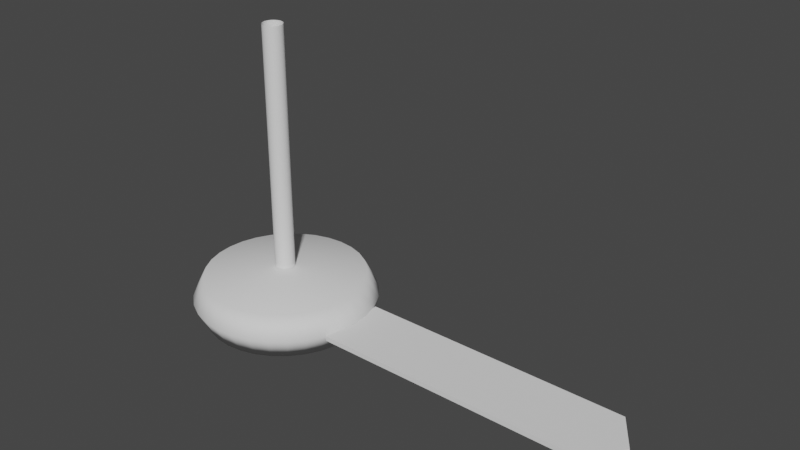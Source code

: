 # Source: fan005.blend  (saved by Blender 2.82.7; exported with 4.5.12 LTS)
import bpy
from mathutils import Matrix  # noqa: F401  (used for matrix-valued properties, if any)

bpy.ops.wm.read_factory_settings(use_empty=True)
scene = bpy.context.scene
scene.name = 'Scene'

# ---- collections
col_collection = bpy.data.collections.new('Collection'); scene.collection.children.link(col_collection)

# ---- world
world_world = bpy.data.worlds.new('World'); scene.world = world_world
world_world.use_nodes = True; world_world.node_tree.nodes.clear()
_N = world_world.node_tree.nodes; _L = world_world.node_tree.links
n0 = _N.new('ShaderNodeOutputWorld'); n0.name = 'World Output'; n0.location = (300, 300)
n1 = _N.new('ShaderNodeBackground'); n1.name = 'Background'; n1.location = (10, 300)
n1.inputs[0].default_value = (0.05088, 0.05088, 0.05088, 1.0)
_L.new(n1.outputs[0], n0.inputs[0])
n0.is_active_output = True
world_world.color = (0.05088, 0.05088, 0.05088)
world_world.use_sun_shadow = False
world_world.sun_shadow_jitter_overblur = 0.0

# ---- meshes
me_cylinder = bpy.data.meshes.new('Cylinder')
me_cylinder.from_pydata([(-6.494e-07, 0.1471, -1.286), (-8.794e-08, 0.1229, 1.29), (0.02871, 0.1443, -1.286), (0.02398, 0.1206, 1.29), (0.05631, 0.1359, -1.286), (0.04704, 0.1136, 1.29), (0.08175, 0.1223, -1.286), (0.06829, 0.1022, 1.29), (0.104, 0.104, -1.286), (0.08692, 0.08692, 1.29), (0.1223, 0.08175, -1.286), (0.1022, 0.06829, 1.29), (0.1359, 0.05631, -1.286), (0.1136, 0.04704, 1.29), (0.1443, 0.02871, -1.286), (0.1206, 0.02398, 1.29), (0.1471, -2.391e-07, -1.286), (0.1229, 5.56e-08, 1.29), (0.1443, -0.02871, -1.286), (0.1206, -0.02398, 1.29), (0.1359, -0.05631, -1.286), (0.1136, -0.04704, 1.29), (0.1223, -0.08175, -1.286), (0.1022, -0.06829, 1.29), (0.104, -0.104, -1.286), (0.08692, -0.08692, 1.29), (0.08175, -0.1223, -1.286), (0.06829, -0.1022, 1.29), (0.05631, -0.1359, -1.286), (0.04704, -0.1136, 1.29), (0.02871, -0.1443, -1.286), (0.02398, -0.1206, 1.29), (1.836e-08, -0.1471, -1.286), (-3.349e-08, -0.1229, 1.29), (-0.02871, -0.1443, -1.286), (-0.02398, -0.1206, 1.29), (-0.05631, -0.1359, -1.286), (-0.04704, -0.1136, 1.29), (-0.08175, -0.1223, -1.286), (-0.06829, -0.1022, 1.29), (-0.104, -0.104, -1.286), (-0.08692, -0.08692, 1.29), (-0.1223, -0.08175, -1.286), (-0.1022, -0.06829, 1.29), (-0.1359, -0.05631, -1.286), (-0.1136, -0.04704, 1.29), (-0.1443, -0.02871, -1.286), (-0.1206, -0.02398, 1.29), (-0.1471, 2.161e-08, -1.286), (-0.1229, 1.989e-07, 1.29), (-0.1443, 0.02871, -1.286), (-0.1206, 0.02398, 1.29), (-0.1359, 0.05631, -1.286), (-0.1136, 0.04704, 1.29), (-0.1223, 0.08175, -1.286), (-0.1022, 0.06829, 1.29), (-0.104, 0.104, -1.286), (-0.08692, 0.08692, 1.29), (-0.08175, 0.1223, -1.286), (-0.06829, 0.1022, 1.29), (-0.05631, 0.1359, -1.286), (-0.04704, 0.1136, 1.29), (-0.0287, 0.1443, -1.286), (-0.02398, 0.1206, 1.29), (-1.801e-08, 1.142, 0.0), (0.2228, 1.12, 0.0), (0.437, 1.055, 0.0), (0.6344, 0.9494, 0.0), (0.8074, 0.8074, 0.0), (0.9494, 0.6344, 0.0), (1.055, 0.437, 0.0), (1.12, 0.2228, 0.0), (1.142, 4.586e-08, 0.0), (1.12, -0.2228, 0.0), (1.055, -0.437, 0.0), (0.9494, -0.6344, 0.0), (0.8074, -0.8074, 0.0), (0.6344, -0.9494, 0.0), (0.437, -1.055, 0.0), (0.2228, -1.12, 0.0), (-3.901e-07, -1.142, 0.0), (-0.2228, -1.12, 0.0), (-0.437, -1.055, 0.0), (-0.6344, -0.9494, 0.0), (-0.8074, -0.8074, 0.0), (-0.9494, -0.6344, 0.0), (-1.055, -0.437, 0.0), (-1.12, -0.2228, 0.0), (-1.142, 1.062e-06, 0.0), (-1.12, 0.2228, 0.0), (-1.055, 0.437, 0.0), (-0.9494, 0.6344, 0.0), (-0.8074, 0.8074, 0.0), (-0.6344, 0.9494, 0.0), (-0.437, 1.055, 0.0), (-0.2228, 1.12, 0.0), (0.1951, 0.9808, 1.0), (0.0, 1.0, 1.0), (0.3827, 0.9239, 1.0), (0.5556, 0.8315, 1.0), (0.7071, 0.7071, 1.0), (0.8315, 0.5556, 1.0), (0.9239, 0.3827, 1.0), (0.9808, 0.1951, 1.0), (1.0, 7.55e-08, 1.0), (0.9808, -0.1951, 1.0), (0.9239, -0.3827, 1.0), (0.8315, -0.5556, 1.0), (0.7071, -0.7071, 1.0), (0.5556, -0.8315, 1.0), (0.3827, -0.9239, 1.0), (0.1951, -0.9808, 1.0), (-3.258e-07, -1.0, 1.0), (-0.1951, -0.9808, 1.0), (-0.3827, -0.9239, 1.0), (-0.5556, -0.8315, 1.0), (-0.7071, -0.7071, 1.0), (-0.8315, -0.5556, 1.0), (-0.9239, -0.3827, 1.0), (-0.9808, -0.1951, 1.0), (-1.0, 9.656e-07, 1.0), (-0.9808, 0.1951, 1.0), (-0.9239, 0.3827, 1.0), (-0.8315, 0.5556, 1.0), (-0.7071, 0.7071, 1.0), (-0.5556, 0.8315, 1.0), (-0.3827, 0.9239, 1.0), (-0.1951, 0.9808, 1.0), (0.02398, 0.1206, 1.29), (-8.794e-08, 0.1229, 1.29), (0.04704, 0.1136, 1.29), (0.06829, 0.1022, 1.29), (0.08692, 0.08692, 1.29), (0.1022, 0.06829, 1.29), (0.1136, 0.04704, 1.29), (0.1206, 0.02398, 1.29), (0.1229, 5.56e-08, 1.29), (0.1206, -0.02398, 1.29), (0.1136, -0.04704, 1.29), (0.1022, -0.06829, 1.29), (0.08692, -0.08692, 1.29), (0.06829, -0.1022, 1.29), (0.04704, -0.1136, 1.29), (0.02398, -0.1206, 1.29), (-3.349e-08, -0.1229, 1.29), (-0.02398, -0.1206, 1.29), (-0.04704, -0.1136, 1.29), (-0.06829, -0.1022, 1.29), (-0.08692, -0.08692, 1.29), (-0.1022, -0.06829, 1.29), (-0.1136, -0.04704, 1.29), (-0.1206, -0.02398, 1.29), (-0.1229, 1.989e-07, 1.29), (-0.1206, 0.02398, 1.29), (-0.1136, 0.04704, 1.29), (-0.1022, 0.06829, 1.29), (-0.08692, 0.08692, 1.29), (-0.06829, 0.1022, 1.29), (-0.04704, 0.1136, 1.29), (-0.02398, 0.1206, 1.29), (0.02398, 0.1206, 11.89), (2.213e-07, 0.1229, 11.89), (0.04704, 0.1136, 11.89), (0.06829, 0.1022, 11.89), (0.08692, 0.08692, 11.89), (0.1022, 0.06829, 11.89), (0.1136, 0.04704, 11.89), (0.1206, 0.02398, 11.89), (0.1229, 5.56e-08, 11.89), (0.1206, -0.02398, 11.89), (0.1136, -0.04704, 11.89), (0.1022, -0.06829, 11.89), (0.08692, -0.08692, 11.89), (0.06829, -0.1022, 11.89), (0.04704, -0.1136, 11.89), (0.02398, -0.1206, 11.89), (2.757e-07, -0.1229, 11.89), (-0.02398, -0.1206, 11.89), (-0.04704, -0.1136, 11.89), (-0.06829, -0.1022, 11.89), (-0.08692, -0.08692, 11.89), (-0.1022, -0.06829, 11.89), (-0.1136, -0.04704, 11.89), (-0.1206, -0.02398, 11.89), (-0.1229, 1.989e-07, 11.89), (-0.1206, 0.02398, 11.89), (-0.1136, 0.04704, 11.89), (-0.1022, 0.06829, 11.89), (-0.08692, 0.08692, 11.89), (-0.06829, 0.1022, 11.89), (-0.04704, 0.1136, 11.89), (-0.02398, 0.1206, 11.89), (0.0, 1.0, -1.0), (0.1951, 0.9808, -1.0), (0.3827, 0.9239, -1.0), (0.5556, 0.8315, -1.0), (0.7071, 0.7071, -1.0), (0.8315, 0.5556, -1.0), (0.9239, 0.3827, -1.0), (0.9808, 0.1951, -1.0), (1.0, 7.55e-08, -1.0), (0.9808, -0.1951, -1.0), (0.9239, -0.3827, -1.0), (0.8315, -0.5556, -1.0), (0.7071, -0.7071, -1.0), (0.5556, -0.8315, -1.0), (0.3827, -0.9239, -1.0), (0.1951, -0.9808, -1.0), (-3.258e-07, -1.0, -1.0), (-0.1951, -0.9808, -1.0), (-0.3827, -0.9239, -1.0), (-0.5556, -0.8315, -1.0), (-0.7071, -0.7071, -1.0), (-0.8315, -0.5556, -1.0), (-0.9239, -0.3827, -1.0), (-0.9808, -0.1951, -1.0), (-1.0, 9.656e-07, -1.0), (-0.9808, 0.1951, -1.0), (-0.9239, 0.3827, -1.0), (-0.8315, 0.5556, -1.0), (-0.7071, 0.7071, -1.0), (-0.5556, 0.8315, -1.0), (-0.3827, 0.9239, -1.0), (-0.1951, 0.9808, -1.0), (0.0533, -0.268, -1.212), (0.06032, -0.3032, -1.207), (0.1046, -0.2524, -1.212), (0.1183, -0.2856, -1.207), (0.1518, -0.2272, -1.212), (0.1718, -0.2571, -1.207), (0.1932, -0.1932, -1.212), (0.2186, -0.2186, -1.207), (0.2272, -0.1518, -1.212), (0.2571, -0.1718, -1.207), (0.2524, -0.1046, -1.212), (0.2856, -0.1183, -1.207), (0.268, -0.0533, -1.212), (0.3032, -0.06032, -1.207), (0.2732, -1.332e-07, -1.212), (0.3092, -1.127e-07, -1.207), (0.268, 0.0533, -1.212), (0.3032, 0.06032, -1.207), (0.2524, 0.1046, -1.212), (0.2856, 0.1183, -1.207), (0.2272, 0.1518, -1.212), (0.2571, 0.1718, -1.207), (0.1932, 0.1932, -1.212), (0.2186, 0.2186, -1.207), (0.1518, 0.2272, -1.212), (0.1718, 0.2571, -1.207), (0.1046, 0.2524, -1.212), (0.1183, 0.2856, -1.207), (0.0533, 0.268, -1.212), (0.06032, 0.3032, -1.207), (-5.005e-07, 0.3092, -1.207), (-5.314e-07, 0.2732, -1.212), (-5.723e-07, 0.2319, -1.212), (0.04523, 0.2274, -1.212), (0.08873, 0.2142, -1.212), (0.1288, 0.1928, -1.212), (0.164, 0.164, -1.212), (0.1928, 0.1288, -1.212), (0.2142, 0.08873, -1.212), (0.2274, 0.04523, -1.212), (0.2319, -1.687e-07, -1.212), (0.2274, -0.04523, -1.212), (0.2142, -0.08873, -1.212), (0.1928, -0.1288, -1.212), (0.164, -0.164, -1.212), (0.1288, -0.1928, -1.212), (0.08873, -0.2142, -1.212), (0.04523, -0.2274, -1.212), (-6.823e-08, -0.2319, -1.212), (-0.04523, -0.2274, -1.212), (-0.08873, -0.2142, -1.212), (-0.1288, -0.1928, -1.212), (-0.164, -0.164, -1.212), (-0.1928, -0.1288, -1.212), (-0.2142, -0.08873, -1.212), (-0.2274, -0.04523, -1.212), (-0.2319, 1.913e-07, -1.212), (-0.2274, 0.04524, -1.212), (-0.2142, 0.08873, -1.212), (-0.1928, 0.1288, -1.212), (-0.164, 0.164, -1.212), (-0.1288, 0.1928, -1.212), (-0.08873, 0.2142, -1.212), (-0.04523, 0.2274, -1.212), (-5.314e-07, 0.2732, -1.212), (-5.005e-07, 0.3092, -1.207), (0.06032, 0.3032, -1.207), (0.0533, 0.268, -1.212), (0.1183, 0.2856, -1.207), (0.1046, 0.2524, -1.212), (0.1718, 0.2571, -1.207), (0.1518, 0.2272, -1.212), (0.2186, 0.2186, -1.207), (0.1932, 0.1932, -1.212), (0.2571, 0.1718, -1.207), (0.2272, 0.1518, -1.212), (0.2856, 0.1183, -1.207), (0.2524, 0.1046, -1.212), (0.3032, 0.06032, -1.207), (0.268, 0.0533, -1.212), (0.3092, -1.127e-07, -1.207), (0.2732, -1.332e-07, -1.212), (0.3032, -0.06032, -1.207), (0.268, -0.0533, -1.212), (0.2856, -0.1183, -1.207), (0.2524, -0.1046, -1.212), (0.2571, -0.1718, -1.207), (0.2272, -0.1518, -1.212), (0.2186, -0.2186, -1.207), (0.1932, -0.1932, -1.212), (0.1718, -0.2571, -1.207), (0.1518, -0.2272, -1.212), (0.1183, -0.2856, -1.207), (0.1046, -0.2524, -1.212), (0.06032, -0.3032, -1.207), (0.0533, -0.268, -1.212), (-1.309e-07, -0.3092, -1.207), (-1.082e-07, -0.2732, -1.212), (-0.06032, -0.3032, -1.207), (-0.0533, -0.268, -1.212), (-0.1183, -0.2856, -1.207), (-0.1046, -0.2524, -1.212), (-0.1718, -0.2571, -1.207), (-0.1518, -0.2272, -1.212), (-0.2186, -0.2186, -1.207), (-0.1932, -0.1932, -1.212), (-0.2571, -0.1718, -1.207), (-0.2272, -0.1518, -1.212), (-0.2856, -0.1183, -1.207), (-0.2524, -0.1046, -1.212), (-0.3032, -0.06032, -1.207), (-0.268, -0.0533, -1.212), (-0.3092, 3.313e-07, -1.207), (-0.2732, 2.77e-07, -1.212), (-0.3032, 0.06032, -1.207), (-0.268, 0.0533, -1.212), (-0.2856, 0.1183, -1.207), (-0.2524, 0.1046, -1.212), (-0.2571, 0.1718, -1.207), (-0.2272, 0.1518, -1.212), (-0.2186, 0.2186, -1.207), (-0.1932, 0.1932, -1.212), (-0.1718, 0.2571, -1.207), (-0.1518, 0.2272, -1.212), (-0.1183, 0.2856, -1.207), (-0.1046, 0.2524, -1.212), (-0.06032, 0.3032, -1.207), (-0.0533, 0.268, -1.212), (-1.309e-07, -0.3092, -1.207), (-1.082e-07, -0.2732, -1.212), (-0.06032, -0.3032, -1.207), (-0.0533, -0.268, -1.212), (-0.1183, -0.2856, -1.207), (-0.1046, -0.2524, -1.212), (-0.1718, -0.2571, -1.207), (-0.1518, -0.2272, -1.212), (-0.2186, -0.2186, -1.207), (-0.1932, -0.1932, -1.212), (-0.2571, -0.1718, -1.207), (-0.2272, -0.1518, -1.212), (-0.2856, -0.1183, -1.207), (-0.2524, -0.1046, -1.212), (-0.3032, -0.06032, -1.207), (-0.268, -0.0533, -1.212), (-0.3092, 3.313e-07, -1.207), (-0.2732, 2.77e-07, -1.212), (-0.3032, 0.06032, -1.207), (-0.268, 0.0533, -1.212), (-0.2856, 0.1183, -1.207), (-0.2524, 0.1046, -1.212), (-0.2571, 0.1718, -1.207), (-0.2272, 0.1518, -1.212), (-0.2186, 0.2186, -1.207), (-0.1932, 0.1932, -1.212), (-0.1718, 0.2571, -1.207), (-0.1518, 0.2272, -1.212), (-0.1183, 0.2856, -1.207), (-0.1046, 0.2524, -1.212), (-0.06032, 0.3032, -1.207), (-0.0533, 0.268, -1.212), (-5.315e-07, 0.2732, -1.161), (-0.0533, 0.268, -1.161), (-0.1183, 0.2856, -1.156), (-0.06032, 0.3032, -1.156), (-0.1718, 0.2571, -1.156), (-0.2186, 0.2186, -1.156), (-0.2571, 0.1718, -1.156), (-0.2856, 0.1183, -1.156), (-0.3032, 0.06032, -1.156), (-0.3092, 3.311e-07, -1.156), (-0.3032, -0.06032, -1.156), (-0.2856, -0.1183, -1.156), (-0.2571, -0.1718, -1.156), (-0.2186, -0.2186, -1.156), (-0.1718, -0.2571, -1.156), (-0.1183, -0.2856, -1.156), (-0.06032, -0.3032, -1.156), (-1.31e-07, -0.3092, -1.156), (0.06032, -0.3032, -1.156), (0.1183, -0.2856, -1.156), (0.1718, -0.2571, -1.156), (0.2186, -0.2186, -1.156), (0.2571, -0.1718, -1.156), (0.2856, -0.1183, -1.156), (0.3032, -0.06032, -1.156), (0.3092, -1.129e-07, -1.156), (0.3032, 0.06032, -1.156), (0.2856, 0.1183, -1.156), (0.2571, 0.1718, -1.156), (0.2186, 0.2186, -1.156), (0.1718, 0.2571, -1.156), (0.1183, 0.2856, -1.156), (0.06032, 0.3032, -1.156), (-5.006e-07, 0.3092, -1.156), (-0.1046, 0.2524, -1.161), (-0.1518, 0.2272, -1.161), (-0.1932, 0.1932, -1.161), (-0.2272, 0.1518, -1.161), (-0.2524, 0.1046, -1.161), (-0.268, 0.0533, -1.161), (-0.2732, 2.768e-07, -1.161), (-0.268, -0.0533, -1.161), (-0.2524, -0.1046, -1.161), (-0.2272, -0.1518, -1.161), (-0.1932, -0.1932, -1.161), (-0.1518, -0.2272, -1.161), (-0.1046, -0.2524, -1.161), (-0.0533, -0.268, -1.161), (-1.082e-07, -0.2732, -1.161), (0.0533, -0.268, -1.161), (0.1046, -0.2524, -1.161), (0.1518, -0.2272, -1.161), (0.1932, -0.1932, -1.161), (0.2272, -0.1518, -1.161), (0.2524, -0.1046, -1.161), (0.268, -0.0533, -1.161), (0.2732, -1.334e-07, -1.161), (0.268, 0.0533, -1.161), (0.2524, 0.1046, -1.161), (0.2272, 0.1518, -1.161), (0.1932, 0.1932, -1.161), (0.1518, 0.2272, -1.161), (0.1046, 0.2524, -1.161), (0.0533, 0.268, -1.161), (-0.06829, -0.1022, 1.503), (-0.08692, -0.08692, 1.503), (0.1136, 0.04704, 1.503), (0.1206, 0.02398, 1.503), (-0.1022, -0.06829, 1.503), (0.1229, 5.56e-08, 1.503), (-0.1136, -0.04704, 1.503), (0.1206, -0.02398, 1.503), (-0.1206, -0.02398, 1.503), (0.1136, -0.04704, 1.503), (-0.1229, 1.989e-07, 1.503), (0.1022, -0.06829, 1.503), (-0.1206, 0.02398, 1.503), (0.08692, -0.08692, 1.503), (-0.1136, 0.04704, 1.503), (0.06829, -0.1022, 1.503), (-0.1022, 0.06829, 1.503), (0.04704, -0.1136, 1.503), (-8.176e-08, 0.1229, 1.503), (0.02398, 0.1206, 1.503), (-0.08692, 0.08692, 1.503), (0.02398, -0.1206, 1.503), (0.04704, 0.1136, 1.503), (-0.06829, 0.1022, 1.503), (-2.73e-08, -0.1229, 1.503), (0.06829, 0.1022, 1.503), (-0.04704, 0.1136, 1.503), (-0.02398, -0.1206, 1.503), (0.08692, 0.08692, 1.503), (-0.02398, 0.1206, 1.503), (-0.04704, -0.1136, 1.503), (0.1022, 0.06829, 1.503), (-0.06829, -0.1022, 11.52), (0.1136, 0.04704, 11.52), (2.104e-07, 0.1229, 11.52), (-0.08692, -0.08692, 11.52), (0.1206, 0.02398, 11.52), (-0.1022, -0.06829, 11.52), (0.1229, 5.56e-08, 11.52), (-0.1136, -0.04704, 11.52), (0.1206, -0.02398, 11.52), (-0.1206, -0.02398, 11.52), (0.1136, -0.04704, 11.52), (-0.1229, 1.989e-07, 11.52), (0.1022, -0.06829, 11.52), (-0.1206, 0.02398, 11.52), (0.08692, -0.08692, 11.52), (-0.1136, 0.04704, 11.52), (0.06829, -0.1022, 11.52), (-0.1022, 0.06829, 11.52), (0.04704, -0.1136, 11.52), (0.02398, 0.1206, 11.52), (-0.08692, 0.08692, 11.52), (0.02398, -0.1206, 11.52), (0.04704, 0.1136, 11.52), (-0.06829, 0.1022, 11.52), (2.649e-07, -0.1229, 11.52), (0.06829, 0.1022, 11.52), (-0.04704, 0.1136, 11.52), (-0.02398, -0.1206, 11.52), (0.08692, 0.08692, 11.52), (-0.02398, 0.1206, 11.52), (-0.04704, -0.1136, 11.52), (0.1022, 0.06829, 11.52)], [], [(64, 97, 96, 65), (65, 96, 98, 66), (66, 98, 99, 67), (67, 99, 100, 68), (68, 100, 101, 69), (69, 101, 102, 70), (70, 102, 103, 71), (71, 103, 104, 72), (72, 104, 105, 73), (73, 105, 106, 74), (74, 106, 107, 75), (75, 107, 108, 76), (76, 108, 109, 77), (77, 109, 110, 78), (78, 110, 111, 79), (79, 111, 112, 80), (80, 112, 113, 81), (81, 113, 114, 82), (82, 114, 115, 83), (83, 115, 116, 84), (84, 116, 117, 85), (85, 117, 118, 86), (86, 118, 119, 87), (87, 119, 120, 88), (88, 120, 121, 89), (89, 121, 122, 90), (90, 122, 123, 91), (91, 123, 124, 92), (92, 124, 125, 93), (93, 125, 126, 94), (35, 33, 144, 145), (94, 126, 127, 95), (95, 127, 97, 64), (0, 2, 4, 6, 8, 10, 12, 14, 16, 18, 20, 22, 24, 26, 28, 30, 32, 34, 36, 38, 40, 42, 44, 46, 48, 50, 52, 54, 56, 58, 60, 62), (223, 95, 64, 192), (222, 94, 95, 223), (221, 93, 94, 222), (220, 92, 93, 221), (219, 91, 92, 220), (218, 90, 91, 219), (217, 89, 90, 218), (216, 88, 89, 217), (215, 87, 88, 216), (214, 86, 87, 215), (213, 85, 86, 214), (212, 84, 85, 213), (211, 83, 84, 212), (210, 82, 83, 211), (209, 81, 82, 210), (208, 80, 81, 209), (207, 79, 80, 208), (206, 78, 79, 207), (205, 77, 78, 206), (204, 76, 77, 205), (203, 75, 76, 204), (202, 74, 75, 203), (201, 73, 74, 202), (200, 72, 73, 201), (199, 71, 72, 200), (198, 70, 71, 199), (197, 69, 70, 198), (196, 68, 69, 197), (195, 67, 68, 196), (194, 66, 67, 195), (193, 65, 66, 194), (192, 64, 65, 193), (1, 3, 96, 97), (3, 5, 98, 96), (5, 7, 99, 98), (7, 9, 100, 99), (9, 11, 101, 100), (11, 13, 102, 101), (13, 15, 103, 102), (15, 17, 104, 103), (17, 19, 105, 104), (19, 21, 106, 105), (21, 23, 107, 106), (23, 25, 108, 107), (25, 27, 109, 108), (27, 29, 110, 109), (29, 31, 111, 110), (31, 33, 112, 111), (33, 35, 113, 112), (35, 37, 114, 113), (37, 39, 115, 114), (39, 41, 116, 115), (41, 43, 117, 116), (43, 45, 118, 117), (45, 47, 119, 118), (47, 49, 120, 119), (49, 51, 121, 120), (51, 53, 122, 121), (53, 55, 123, 122), (55, 57, 124, 123), (57, 59, 125, 124), (59, 61, 126, 125), (61, 63, 127, 126), (63, 1, 97, 127), (483, 480, 179, 180), (9, 7, 131, 132), (63, 61, 158, 159), (37, 35, 145, 146), (11, 9, 132, 133), (1, 63, 159, 129), (39, 37, 146, 147), (13, 11, 133, 134), (41, 39, 147, 148), (15, 13, 134, 135), (43, 41, 148, 149), (17, 15, 135, 136), (45, 43, 149, 150), (19, 17, 136, 137), (47, 45, 150, 151), (21, 19, 137, 138), (49, 47, 151, 152), (23, 21, 138, 139), (51, 49, 152, 153), (25, 23, 139, 140), (53, 51, 153, 154), (27, 25, 140, 141), (55, 53, 154, 155), (29, 27, 141, 142), (3, 1, 129, 128), (57, 55, 155, 156), (31, 29, 142, 143), (5, 3, 128, 130), (59, 57, 156, 157), (33, 31, 143, 144), (7, 5, 130, 131), (61, 59, 157, 158), (484, 481, 166, 167), (485, 483, 180, 181), (486, 484, 167, 168), (487, 485, 181, 182), (488, 486, 168, 169), (489, 487, 182, 183), (490, 488, 169, 170), (491, 489, 183, 184), (492, 490, 170, 171), (493, 491, 184, 185), (494, 492, 171, 172), (495, 493, 185, 186), (496, 494, 172, 173), (497, 495, 186, 187), (498, 496, 173, 174), (499, 482, 161, 160), (500, 497, 187, 188), (501, 498, 174, 175), (502, 499, 160, 162), (503, 500, 188, 189), (504, 501, 175, 176), (505, 502, 162, 163), (506, 503, 189, 190), (507, 504, 176, 177), (508, 505, 163, 164), (509, 506, 190, 191), (510, 507, 177, 178), (511, 508, 164, 165), (482, 509, 191, 161), (480, 510, 178, 179), (481, 511, 165, 166), (256, 287, 351, 288), (259, 258, 293, 295), (260, 259, 295, 297), (261, 260, 297, 299), (262, 261, 299, 301), (263, 262, 301, 303), (264, 263, 303, 305), (265, 264, 305, 307), (266, 265, 307, 309), (267, 266, 309, 311), (268, 267, 311, 313), (269, 268, 313, 315), (270, 269, 315, 317), (271, 270, 317, 319), (272, 271, 319, 321), (273, 272, 321, 323), (274, 273, 323, 325), (275, 274, 325, 327), (276, 275, 327, 329), (277, 276, 329, 331), (278, 277, 331, 333), (279, 278, 333, 335), (280, 279, 335, 337), (281, 280, 337, 339), (282, 281, 339, 341), (283, 282, 341, 343), (284, 283, 343, 345), (285, 284, 345, 347), (286, 285, 347, 349), (287, 286, 349, 351), (232, 234, 438, 437), (290, 289, 192, 193), (289, 350, 223, 192), (292, 290, 193, 194), (294, 292, 194, 195), (296, 294, 195, 196), (298, 296, 196, 197), (300, 298, 197, 198), (302, 300, 198, 199), (304, 302, 199, 200), (306, 304, 200, 201), (308, 306, 201, 202), (310, 308, 202, 203), (312, 310, 203, 204), (314, 312, 204, 205), (316, 314, 205, 206), (318, 316, 206, 207), (320, 318, 207, 208), (322, 320, 208, 209), (324, 322, 209, 210), (326, 324, 210, 211), (328, 326, 211, 212), (330, 328, 212, 213), (332, 330, 213, 214), (334, 332, 214, 215), (336, 334, 215, 216), (338, 336, 216, 217), (340, 338, 217, 218), (342, 340, 218, 219), (344, 342, 219, 220), (346, 344, 220, 221), (348, 346, 221, 222), (350, 348, 222, 223), (258, 257, 291, 293), (2, 0, 256, 257), (4, 2, 257, 258), (6, 4, 258, 259), (8, 6, 259, 260), (10, 8, 260, 261), (12, 10, 261, 262), (14, 12, 262, 263), (16, 14, 263, 264), (18, 16, 264, 265), (20, 18, 265, 266), (22, 20, 266, 267), (24, 22, 267, 268), (26, 24, 268, 269), (28, 26, 269, 270), (30, 28, 270, 271), (32, 30, 271, 272), (34, 32, 272, 273), (36, 34, 273, 274), (38, 36, 274, 275), (40, 38, 275, 276), (42, 40, 276, 277), (44, 42, 277, 278), (46, 44, 278, 279), (48, 46, 279, 280), (50, 48, 280, 281), (52, 50, 281, 282), (54, 52, 282, 283), (56, 54, 283, 284), (58, 56, 284, 285), (60, 58, 285, 286), (62, 60, 286, 287), (0, 62, 287, 256), (314, 316, 227, 229), (333, 331, 363, 365), (296, 298, 245, 247), (315, 313, 230, 228), (348, 350, 382, 380), (297, 295, 248, 246), (330, 332, 364, 362), (349, 347, 379, 381), (312, 314, 229, 231), (331, 329, 361, 363), (294, 296, 247, 249), (313, 311, 232, 230), (346, 348, 380, 378), (295, 293, 250, 248), (328, 330, 362, 360), (347, 345, 377, 379), (310, 312, 231, 233), (329, 327, 359, 361), (292, 294, 249, 251), (311, 309, 234, 232), (344, 346, 378, 376), (293, 291, 252, 250), (326, 328, 360, 358), (345, 343, 375, 377), (308, 310, 233, 235), (327, 325, 357, 359), (290, 292, 251, 253), (309, 307, 236, 234), (342, 344, 376, 374), (291, 288, 255, 252), (324, 326, 358, 356), (343, 341, 373, 375), (257, 256, 288, 291), (243, 241, 410, 411), (230, 232, 437, 436), (241, 239, 409, 410), (228, 230, 436, 435), (239, 237, 408, 409), (226, 228, 435, 434), (237, 235, 407, 408), (224, 226, 434, 433), (235, 233, 406, 407), (353, 224, 433, 432), (233, 231, 405, 406), (355, 353, 432, 431), (231, 229, 404, 405), (357, 355, 431, 430), (229, 227, 403, 404), (359, 357, 430, 429), (227, 225, 402, 403), (361, 359, 429, 428), (225, 352, 401, 402), (363, 361, 428, 427), (352, 354, 400, 401), (365, 363, 427, 426), (354, 356, 399, 400), (367, 365, 426, 425), (356, 358, 398, 399), (369, 367, 425, 424), (358, 360, 397, 398), (371, 369, 424, 423), (360, 362, 396, 397), (373, 371, 423, 422), (254, 253, 416, 417), (351, 349, 381, 383), (332, 334, 366, 364), (299, 297, 246, 244), (350, 289, 254, 382), (317, 315, 228, 226), (298, 300, 243, 245), (288, 351, 383, 255), (335, 333, 365, 367), (316, 318, 225, 227), (334, 336, 368, 366), (301, 299, 244, 242), (319, 317, 226, 224), (300, 302, 241, 243), (337, 335, 367, 369), (318, 320, 352, 225), (336, 338, 370, 368), (303, 301, 242, 240), (321, 319, 224, 353), (302, 304, 239, 241), (339, 337, 369, 371), (320, 322, 354, 352), (338, 340, 372, 370), (305, 303, 240, 238), (323, 321, 353, 355), (304, 306, 237, 239), (341, 339, 371, 373), (322, 324, 356, 354), (340, 342, 374, 372), (307, 305, 238, 236), (289, 290, 253, 254), (325, 323, 355, 357), (306, 308, 235, 237), (417, 416, 447, 384), (416, 415, 446, 447), (415, 414, 445, 446), (414, 413, 444, 445), (413, 412, 443, 444), (412, 411, 442, 443), (411, 410, 441, 442), (410, 409, 440, 441), (409, 408, 439, 440), (408, 407, 438, 439), (407, 406, 437, 438), (406, 405, 436, 437), (405, 404, 435, 436), (404, 403, 434, 435), (403, 402, 433, 434), (402, 401, 432, 433), (401, 400, 431, 432), (400, 399, 430, 431), (399, 398, 429, 430), (398, 397, 428, 429), (397, 396, 427, 428), (396, 395, 426, 427), (395, 394, 425, 426), (394, 393, 424, 425), (393, 392, 423, 424), (392, 391, 422, 423), (391, 390, 421, 422), (390, 389, 420, 421), (389, 388, 419, 420), (388, 386, 418, 419), (386, 387, 385, 418), (387, 417, 384, 385), (245, 243, 411, 412), (255, 383, 385, 384), (234, 236, 439, 438), (247, 245, 412, 413), (380, 382, 387, 386), (236, 238, 440, 439), (249, 247, 413, 414), (378, 380, 386, 388), (238, 240, 441, 440), (251, 249, 414, 415), (376, 378, 388, 389), (240, 242, 442, 441), (253, 251, 415, 416), (374, 376, 389, 390), (242, 244, 443, 442), (382, 254, 417, 387), (372, 374, 390, 391), (244, 246, 444, 443), (381, 379, 419, 418), (370, 372, 391, 392), (246, 248, 445, 444), (383, 381, 418, 385), (368, 370, 392, 393), (248, 250, 446, 445), (379, 377, 420, 419), (366, 368, 393, 394), (250, 252, 447, 446), (377, 375, 421, 420), (364, 366, 394, 395), (252, 255, 384, 447), (375, 373, 422, 421), (362, 364, 395, 396), (134, 133, 479, 450), (147, 146, 478, 448), (129, 159, 477, 466), (133, 132, 476, 479), (146, 145, 475, 478), (159, 158, 474, 477), (132, 131, 473, 476), (145, 144, 472, 475), (158, 157, 471, 474), (131, 130, 470, 473), (144, 143, 469, 472), (157, 156, 468, 471), (130, 128, 467, 470), (143, 142, 465, 469), (156, 155, 464, 468), (128, 129, 466, 467), (142, 141, 463, 465), (155, 154, 462, 464), (141, 140, 461, 463), (154, 153, 460, 462), (140, 139, 459, 461), (153, 152, 458, 460), (139, 138, 457, 459), (152, 151, 456, 458), (138, 137, 455, 457), (151, 150, 454, 456), (137, 136, 453, 455), (150, 149, 452, 454), (136, 135, 451, 453), (149, 148, 449, 452), (135, 134, 450, 451), (148, 147, 448, 449), (450, 479, 511, 481), (448, 478, 510, 480), (466, 477, 509, 482), (479, 476, 508, 511), (478, 475, 507, 510), (477, 474, 506, 509), (476, 473, 505, 508), (475, 472, 504, 507), (474, 471, 503, 506), (473, 470, 502, 505), (472, 469, 501, 504), (471, 468, 500, 503), (470, 467, 499, 502), (469, 465, 498, 501), (468, 464, 497, 500), (467, 466, 482, 499), (465, 463, 496, 498), (464, 462, 495, 497), (463, 461, 494, 496), (462, 460, 493, 495), (461, 459, 492, 494), (460, 458, 491, 493), (459, 457, 490, 492), (458, 456, 489, 491), (457, 455, 488, 490), (456, 454, 487, 489), (455, 453, 486, 488), (454, 452, 485, 487), (453, 451, 484, 486), (452, 449, 483, 485), (451, 450, 481, 484), (449, 448, 480, 483)])
me_cylinder.polygons.foreach_set('use_smooth', [True] * 481)
_uv = me_cylinder.uv_layers.new(name='UVMap')
_uv.uv.foreach_set('vector', [1.0, 0.75, 1.0, 1.0, 0.9688, 1.0, 0.9688, 0.75, 0.9688, 0.75, 0.9688, 1.0, 0.9375, 1.0, 0.9375, 0.75, 0.9375, 0.75, 0.9375, 1.0, 0.9062, 1.0, 0.9062, 0.75, 0.9062, 0.75, 0.9062, 1.0, 0.875, 1.0, 0.875, 0.75, 0.875, 0.75, 0.875, 1.0, 0.8438, 1.0, 0.8438, 0.75, 0.8438, 0.75, 0.8438, 1.0, 0.8125, 1.0, 0.8125, 0.75, 0.8125, 0.75, 0.8125, 1.0, 0.7812, 1.0, 0.7812, 0.75, 0.7812, 0.75, 0.7812, 1.0, 0.75, 1.0, 0.75, 0.75, 0.75, 0.75, 0.75, 1.0, 0.7188, 1.0, 0.7188, 0.75, 0.7188, 0.75, 0.7188, 1.0, 0.6875, 1.0, 0.6875, 0.75, 0.6875, 0.75, 0.6875, 1.0, 0.6562, 1.0, 0.6562, 0.75, 0.6562, 0.75, 0.6562, 1.0, 0.625, 1.0, 0.625, 0.75, 0.625, 0.75, 0.625, 1.0, 0.5938, 1.0, 0.5938, 0.75, 0.5938, 0.75, 0.5938, 1.0, 0.5625, 1.0, 0.5625, 0.75, 0.5625, 0.75, 0.5625, 1.0, 0.5312, 1.0, 0.5312, 0.75, 0.5312, 0.75, 0.5312, 1.0, 0.5, 1.0, 0.5, 0.75, 0.5, 0.75, 0.5, 1.0, 0.4688, 1.0, 0.4688, 0.75, 0.4688, 0.75, 0.4688, 1.0, 0.4375, 1.0, 0.4375, 0.75, 0.4375, 0.75, 0.4375, 1.0, 0.4062, 1.0, 0.4062, 0.75, 0.4062, 0.75, 0.4062, 1.0, 0.375, 1.0, 0.375, 0.75, 0.375, 0.75, 0.375, 1.0, 0.3438, 1.0, 0.3438, 0.75, 0.3438, 0.75, 0.3438, 1.0, 0.3125, 1.0, 0.3125, 0.75, 0.3125, 0.75, 0.3125, 1.0, 0.2812, 1.0, 0.2812, 0.75, 0.2812, 0.75, 0.2812, 1.0, 0.25, 1.0, 0.25, 0.75, 0.25, 0.75, 0.25, 1.0, 0.2188, 1.0, 0.2188, 0.75, 0.2188, 0.75, 0.2188, 1.0, 0.1875, 1.0, 0.1875, 0.75, 0.1875, 0.75, 0.1875, 1.0, 0.1562, 1.0, 0.1562, 0.75, 0.1562, 0.75, 0.1562, 1.0, 0.125, 1.0, 0.125, 0.75, 0.125, 0.75, 0.125, 1.0, 0.09375, 1.0, 0.09375, 0.75, 0.09375, 0.75, 0.09375, 1.0, 0.0625, 1.0, 0.0625, 0.75, 0.235, 0.1745, 0.25, 0.173, 0.25, 0.173, 0.235, 0.1745, 0.0625, 0.75, 0.0625, 1.0, 0.03125, 1.0, 0.03125, 0.75, 0.03125, 0.75, 0.03125, 1.0, 0.0, 1.0, 0.0, 0.75, 0.75, 0.2718, 0.7543, 0.2714, 0.7583, 0.2701, 0.7621, 0.2681, 0.7654, 0.2654, 0.7681, 0.2621, 0.7701, 0.2583, 0.7714, 0.2543, 0.7718, 0.25, 0.7714, 0.2457, 0.7701, 0.2417, 0.7681, 0.2379, 0.7654, 0.2346, 0.7621, 0.2319, 0.7583, 0.2299, 0.7543, 0.2286, 0.75, 0.2282, 0.7457, 0.2286, 0.7417, 0.2299, 0.7379, 0.2319, 0.7346, 0.2346, 0.7319, 0.2379, 0.7299, 0.2417, 0.7286, 0.2457, 0.7282, 0.25, 0.7286, 0.2543, 0.7299, 0.2583, 0.7319, 0.2621, 0.7346, 0.2654, 0.7379, 0.2681, 0.7417, 0.2701, 0.7457, 0.2714, 0.03125, 0.5, 0.03125, 0.75, 0.0, 0.75, 0.0, 0.5, 0.0625, 0.5, 0.0625, 0.75, 0.03125, 0.75, 0.03125, 0.5, 0.09375, 0.5, 0.09375, 0.75, 0.0625, 0.75, 0.0625, 0.5, 0.125, 0.5, 0.125, 0.75, 0.09375, 0.75, 0.09375, 0.5, 0.1562, 0.5, 0.1562, 0.75, 0.125, 0.75, 0.125, 0.5, 0.1875, 0.5, 0.1875, 0.75, 0.1562, 0.75, 0.1562, 0.5, 0.2188, 0.5, 0.2188, 0.75, 0.1875, 0.75, 0.1875, 0.5, 0.25, 0.5, 0.25, 0.75, 0.2188, 0.75, 0.2188, 0.5, 0.2812, 0.5, 0.2812, 0.75, 0.25, 0.75, 0.25, 0.5, 0.3125, 0.5, 0.3125, 0.75, 0.2812, 0.75, 0.2812, 0.5, 0.3438, 0.5, 0.3438, 0.75, 0.3125, 0.75, 0.3125, 0.5, 0.375, 0.5, 0.375, 0.75, 0.3438, 0.75, 0.3438, 0.5, 0.4062, 0.5, 0.4062, 0.75, 0.375, 0.75, 0.375, 0.5, 0.4375, 0.5, 0.4375, 0.75, 0.4062, 0.75, 0.4062, 0.5, 0.4688, 0.5, 0.4688, 0.75, 0.4375, 0.75, 0.4375, 0.5, 0.5, 0.5, 0.5, 0.75, 0.4688, 0.75, 0.4688, 0.5, 0.5312, 0.5, 0.5312, 0.75, 0.5, 0.75, 0.5, 0.5, 0.5625, 0.5, 0.5625, 0.75, 0.5312, 0.75, 0.5312, 0.5, 0.5938, 0.5, 0.5938, 0.75, 0.5625, 0.75, 0.5625, 0.5, 0.625, 0.5, 0.625, 0.75, 0.5938, 0.75, 0.5938, 0.5, 0.6562, 0.5, 0.6562, 0.75, 0.625, 0.75, 0.625, 0.5, 0.6875, 0.5, 0.6875, 0.75, 0.6562, 0.75, 0.6562, 0.5, 0.7188, 0.5, 0.7188, 0.75, 0.6875, 0.75, 0.6875, 0.5, 0.75, 0.5, 0.75, 0.75, 0.7188, 0.75, 0.7188, 0.5, 0.7812, 0.5, 0.7812, 0.75, 0.75, 0.75, 0.75, 0.5, 0.8125, 0.5, 0.8125, 0.75, 0.7812, 0.75, 0.7812, 0.5, 0.8438, 0.5, 0.8438, 0.75, 0.8125, 0.75, 0.8125, 0.5, 0.875, 0.5, 0.875, 0.75, 0.8438, 0.75, 0.8438, 0.5, 0.9062, 0.5, 0.9062, 0.75, 0.875, 0.75, 0.875, 0.5, 0.9375, 0.5, 0.9375, 0.75, 0.9062, 0.75, 0.9062, 0.5, 0.9688, 0.5, 0.9688, 0.75, 0.9375, 0.75, 0.9375, 0.5, 1.0, 0.5, 1.0, 0.75, 0.9688, 0.75, 0.9688, 0.5, 0.25, 0.327, 0.265, 0.3255, 0.2968, 0.4854, 0.25, 0.49, 0.265, 0.3255, 0.2795, 0.3211, 0.3418, 0.4717, 0.2968, 0.4854, 0.2795, 0.3211, 0.2928, 0.314, 0.3833, 0.4496, 0.3418, 0.4717, 0.2928, 0.314, 0.3044, 0.3044, 0.4197, 0.4197, 0.3833, 0.4496, 0.3044, 0.3044, 0.314, 0.2928, 0.4496, 0.3833, 0.4197, 0.4197, 0.314, 0.2928, 0.3211, 0.2795, 0.4717, 0.3418, 0.4496, 0.3833, 0.3211, 0.2795, 0.3255, 0.265, 0.4854, 0.2968, 0.4717, 0.3418, 0.3255, 0.265, 0.327, 0.25, 0.49, 0.25, 0.4854, 0.2968, 0.327, 0.25, 0.3255, 0.235, 0.4854, 0.2032, 0.49, 0.25, 0.3255, 0.235, 0.3211, 0.2205, 0.4717, 0.1582, 0.4854, 0.2032, 0.3211, 0.2205, 0.314, 0.2072, 0.4496, 0.1167, 0.4717, 0.1582, 0.314, 0.2072, 0.3044, 0.1956, 0.4197, 0.08029, 0.4496, 0.1167, 0.3044, 0.1956, 0.2928, 0.186, 0.3833, 0.05045, 0.4197, 0.08029, 0.2928, 0.186, 0.2795, 0.1789, 0.3418, 0.02827, 0.3833, 0.05045, 0.2795, 0.1789, 0.265, 0.1745, 0.2968, 0.01461, 0.3418, 0.02827, 0.265, 0.1745, 0.25, 0.173, 0.25, 0.01, 0.2968, 0.01461, 0.25, 0.173, 0.235, 0.1745, 0.2032, 0.01461, 0.25, 0.01, 0.235, 0.1745, 0.2205, 0.1789, 0.1582, 0.02827, 0.2032, 0.01461, 0.2205, 0.1789, 0.2072, 0.186, 0.1167, 0.05045, 0.1582, 0.02827, 0.2072, 0.186, 0.1956, 0.1956, 0.08029, 0.08029, 0.1167, 0.05045, 0.1956, 0.1956, 0.186, 0.2072, 0.05045, 0.1167, 0.08029, 0.08029, 0.186, 0.2072, 0.1789, 0.2205, 0.02827, 0.1582, 0.05045, 0.1167, 0.1789, 0.2205, 0.1745, 0.235, 0.01461, 0.2032, 0.02827, 0.1582, 0.1745, 0.235, 0.173, 0.25, 0.01, 0.25, 0.01461, 0.2032, 0.173, 0.25, 0.1745, 0.265, 0.01461, 0.2968, 0.01, 0.25, 0.1745, 0.265, 0.1789, 0.2795, 0.02827, 0.3418, 0.01461, 0.2968, 0.1789, 0.2795, 0.186, 0.2928, 0.05045, 0.3833, 0.02827, 0.3418, 0.186, 0.2928, 0.1956, 0.3044, 0.08029, 0.4197, 0.05045, 0.3833, 0.1956, 0.3044, 0.2072, 0.314, 0.1167, 0.4496, 0.08029, 0.4197, 0.2072, 0.314, 0.2205, 0.3211, 0.1582, 0.4717, 0.1167, 0.4496, 0.2205, 0.3211, 0.235, 0.3255, 0.2032, 0.4854, 0.1582, 0.4717, 0.235, 0.3255, 0.25, 0.327, 0.25, 0.49, 0.2032, 0.4854, 0.1956, 0.1956, 0.2072, 0.186, 0.2072, 0.186, 0.1956, 0.1956, 0.3044, 0.3044, 0.2928, 0.314, 0.2928, 0.314, 0.3044, 0.3044, 0.235, 0.3255, 0.2205, 0.3211, 0.2205, 0.3211, 0.235, 0.3255, 0.2205, 0.1789, 0.235, 0.1745, 0.235, 0.1745, 0.2205, 0.1789, 0.314, 0.2928, 0.3044, 0.3044, 0.3044, 0.3044, 0.314, 0.2928, 0.25, 0.327, 0.235, 0.3255, 0.235, 0.3255, 0.25, 0.327, 0.2072, 0.186, 0.2205, 0.1789, 0.2205, 0.1789, 0.2072, 0.186, 0.3211, 0.2795, 0.314, 0.2928, 0.314, 0.2928, 0.3211, 0.2795, 0.1956, 0.1956, 0.2072, 0.186, 0.2072, 0.186, 0.1956, 0.1956, 0.3255, 0.265, 0.3211, 0.2795, 0.3211, 0.2795, 0.3255, 0.265, 0.186, 0.2072, 0.1956, 0.1956, 0.1956, 0.1956, 0.186, 0.2072, 0.327, 0.25, 0.3255, 0.265, 0.3255, 0.265, 0.327, 0.25, 0.1789, 0.2205, 0.186, 0.2072, 0.186, 0.2072, 0.1789, 0.2205, 0.3255, 0.235, 0.327, 0.25, 0.327, 0.25, 0.3255, 0.235, 0.1745, 0.235, 0.1789, 0.2205, 0.1789, 0.2205, 0.1745, 0.235, 0.3211, 0.2205, 0.3255, 0.235, 0.3255, 0.235, 0.3211, 0.2205, 0.173, 0.25, 0.1745, 0.235, 0.1745, 0.235, 0.173, 0.25, 0.314, 0.2072, 0.3211, 0.2205, 0.3211, 0.2205, 0.314, 0.2072, 0.1745, 0.265, 0.173, 0.25, 0.173, 0.25, 0.1745, 0.265, 0.3044, 0.1956, 0.314, 0.2072, 0.314, 0.2072, 0.3044, 0.1956, 0.1789, 0.2795, 0.1745, 0.265, 0.1745, 0.265, 0.1789, 0.2795, 0.2928, 0.186, 0.3044, 0.1956, 0.3044, 0.1956, 0.2928, 0.186, 0.186, 0.2928, 0.1789, 0.2795, 0.1789, 0.2795, 0.186, 0.2928, 0.2795, 0.1789, 0.2928, 0.186, 0.2928, 0.186, 0.2795, 0.1789, 0.265, 0.3255, 0.25, 0.327, 0.25, 0.327, 0.265, 0.3255, 0.1956, 0.3044, 0.186, 0.2928, 0.186, 0.2928, 0.1956, 0.3044, 0.265, 0.1745, 0.2795, 0.1789, 0.2795, 0.1789, 0.265, 0.1745, 0.2795, 0.3211, 0.265, 0.3255, 0.265, 0.3255, 0.2795, 0.3211, 0.2072, 0.314, 0.1956, 0.3044, 0.1956, 0.3044, 0.2072, 0.314, 0.25, 0.173, 0.265, 0.1745, 0.265, 0.1745, 0.25, 0.173, 0.2928, 0.314, 0.2795, 0.3211, 0.2795, 0.3211, 0.2928, 0.314, 0.2205, 0.3211, 0.2072, 0.314, 0.2072, 0.314, 0.2205, 0.3211, 0.3255, 0.265, 0.3211, 0.2795, 0.3211, 0.2795, 0.3255, 0.265, 0.186, 0.2072, 0.1956, 0.1956, 0.1956, 0.1956, 0.186, 0.2072, 0.327, 0.25, 0.3255, 0.265, 0.3255, 0.265, 0.327, 0.25, 0.1789, 0.2205, 0.186, 0.2072, 0.186, 0.2072, 0.1789, 0.2205, 0.3255, 0.235, 0.327, 0.25, 0.327, 0.25, 0.3255, 0.235, 0.1745, 0.235, 0.1789, 0.2205, 0.1789, 0.2205, 0.1745, 0.235, 0.3211, 0.2205, 0.3255, 0.235, 0.3255, 0.235, 0.3211, 0.2205, 0.173, 0.25, 0.1745, 0.235, 0.1745, 0.235, 0.173, 0.25, 0.314, 0.2072, 0.3211, 0.2205, 0.3211, 0.2205, 0.314, 0.2072, 0.1745, 0.265, 0.173, 0.25, 0.173, 0.25, 0.1745, 0.265, 0.3044, 0.1956, 0.314, 0.2072, 0.314, 0.2072, 0.3044, 0.1956, 0.1789, 0.2795, 0.1745, 0.265, 0.1745, 0.265, 0.1789, 0.2795, 0.2928, 0.186, 0.3044, 0.1956, 0.3044, 0.1956, 0.2928, 0.186, 0.186, 0.2928, 0.1789, 0.2795, 0.1789, 0.2795, 0.186, 0.2928, 0.2795, 0.1789, 0.2928, 0.186, 0.2928, 0.186, 0.2795, 0.1789, 0.265, 0.3255, 0.25, 0.327, 0.25, 0.327, 0.265, 0.3255, 0.1956, 0.3044, 0.186, 0.2928, 0.186, 0.2928, 0.1956, 0.3044, 0.265, 0.1745, 0.2795, 0.1789, 0.2795, 0.1789, 0.265, 0.1745, 0.2795, 0.3211, 0.265, 0.3255, 0.265, 0.3255, 0.2795, 0.3211, 0.2072, 0.314, 0.1956, 0.3044, 0.1956, 0.3044, 0.2072, 0.314, 0.25, 0.173, 0.265, 0.1745, 0.265, 0.1745, 0.25, 0.173, 0.2928, 0.314, 0.2795, 0.3211, 0.2795, 0.3211, 0.2928, 0.314, 0.2205, 0.3211, 0.2072, 0.314, 0.2072, 0.314, 0.2205, 0.3211, 0.235, 0.1745, 0.25, 0.173, 0.25, 0.173, 0.235, 0.1745, 0.3044, 0.3044, 0.2928, 0.314, 0.2928, 0.314, 0.3044, 0.3044, 0.235, 0.3255, 0.2205, 0.3211, 0.2205, 0.3211, 0.235, 0.3255, 0.2205, 0.1789, 0.235, 0.1745, 0.235, 0.1745, 0.2205, 0.1789, 0.314, 0.2928, 0.3044, 0.3044, 0.3044, 0.3044, 0.314, 0.2928, 0.25, 0.327, 0.235, 0.3255, 0.235, 0.3255, 0.25, 0.327, 0.2072, 0.186, 0.2205, 0.1789, 0.2205, 0.1789, 0.2072, 0.186, 0.3211, 0.2795, 0.314, 0.2928, 0.314, 0.2928, 0.3211, 0.2795, 0.75, 0.2843, 0.7433, 0.2837, 0.7421, 0.2897, 0.75, 0.2905, 0.7691, 0.2785, 0.7631, 0.2817, 0.7655, 0.2874, 0.7725, 0.2836, 0.7743, 0.2743, 0.7691, 0.2785, 0.7725, 0.2836, 0.7786, 0.2786, 0.7785, 0.2691, 0.7743, 0.2743, 0.7786, 0.2786, 0.7836, 0.2725, 0.7817, 0.2631, 0.7785, 0.2691, 0.7836, 0.2725, 0.7874, 0.2655, 0.7837, 0.2567, 0.7817, 0.2631, 0.7874, 0.2655, 0.7897, 0.2579, 0.7843, 0.25, 0.7837, 0.2567, 0.7897, 0.2579, 0.7905, 0.25, 0.7837, 0.2433, 0.7843, 0.25, 0.7905, 0.25, 0.7897, 0.2421, 0.7817, 0.2369, 0.7837, 0.2433, 0.7897, 0.2421, 0.7874, 0.2345, 0.7785, 0.2309, 0.7817, 0.2369, 0.7874, 0.2345, 0.7836, 0.2275, 0.7743, 0.2257, 0.7785, 0.2309, 0.7836, 0.2275, 0.7786, 0.2214, 0.7691, 0.2215, 0.7743, 0.2257, 0.7786, 0.2214, 0.7725, 0.2164, 0.7631, 0.2183, 0.7691, 0.2215, 0.7725, 0.2164, 0.7655, 0.2126, 0.7567, 0.2163, 0.7631, 0.2183, 0.7655, 0.2126, 0.7579, 0.2103, 0.75, 0.2157, 0.7567, 0.2163, 0.7579, 0.2103, 0.75, 0.2095, 0.7433, 0.2163, 0.75, 0.2157, 0.75, 0.2095, 0.7421, 0.2103, 0.7369, 0.2183, 0.7433, 0.2163, 0.7421, 0.2103, 0.7345, 0.2126, 0.7309, 0.2215, 0.7369, 0.2183, 0.7345, 0.2126, 0.7275, 0.2164, 0.7257, 0.2257, 0.7309, 0.2215, 0.7275, 0.2164, 0.7214, 0.2214, 0.7215, 0.2309, 0.7257, 0.2257, 0.7214, 0.2214, 0.7164, 0.2275, 0.7183, 0.2369, 0.7215, 0.2309, 0.7164, 0.2275, 0.7126, 0.2345, 0.7163, 0.2433, 0.7183, 0.2369, 0.7126, 0.2345, 0.7103, 0.2421, 0.7157, 0.25, 0.7163, 0.2433, 0.7103, 0.2421, 0.7095, 0.25, 0.7163, 0.2567, 0.7157, 0.25, 0.7095, 0.25, 0.7103, 0.2579, 0.7183, 0.2631, 0.7163, 0.2567, 0.7103, 0.2579, 0.7126, 0.2655, 0.7215, 0.2691, 0.7183, 0.2631, 0.7126, 0.2655, 0.7164, 0.2725, 0.7257, 0.2743, 0.7215, 0.2691, 0.7164, 0.2725, 0.7214, 0.2786, 0.7309, 0.2785, 0.7257, 0.2743, 0.7214, 0.2786, 0.7275, 0.2836, 0.7369, 0.2817, 0.7309, 0.2785, 0.7275, 0.2836, 0.7345, 0.2874, 0.7433, 0.2837, 0.7369, 0.2817, 0.7345, 0.2874, 0.7421, 0.2897, 0.7836, 0.2275, 0.7874, 0.2345, 0.7874, 0.2345, 0.7836, 0.2275, 0.7594, 0.2971, 0.75, 0.2981, 0.75, 0.49, 0.7968, 0.4854, 0.75, 0.2981, 0.7406, 0.2971, 0.7032, 0.4854, 0.75, 0.49, 0.7684, 0.2944, 0.7594, 0.2971, 0.7968, 0.4854, 0.8418, 0.4717, 0.7767, 0.29, 0.7684, 0.2944, 0.8418, 0.4717, 0.8833, 0.4496, 0.784, 0.284, 0.7767, 0.29, 0.8833, 0.4496, 0.9197, 0.4197, 0.79, 0.2767, 0.784, 0.284, 0.9197, 0.4197, 0.9496, 0.3833, 0.7944, 0.2684, 0.79, 0.2767, 0.9496, 0.3833, 0.9717, 0.3418, 0.7971, 0.2594, 0.7944, 0.2684, 0.9717, 0.3418, 0.9854, 0.2968, 0.7981, 0.25, 0.7971, 0.2594, 0.9854, 0.2968, 0.99, 0.25, 0.7971, 0.2406, 0.7981, 0.25, 0.99, 0.25, 0.9854, 0.2032, 0.7944, 0.2316, 0.7971, 0.2406, 0.9854, 0.2032, 0.9717, 0.1582, 0.79, 0.2233, 0.7944, 0.2316, 0.9717, 0.1582, 0.9496, 0.1167, 0.784, 0.216, 0.79, 0.2233, 0.9496, 0.1167, 0.9197, 0.08029, 0.7767, 0.21, 0.784, 0.216, 0.9197, 0.08029, 0.8833, 0.05045, 0.7684, 0.2056, 0.7767, 0.21, 0.8833, 0.05045, 0.8418, 0.02827, 0.7594, 0.2029, 0.7684, 0.2056, 0.8418, 0.02827, 0.7968, 0.01461, 0.75, 0.2019, 0.7594, 0.2029, 0.7968, 0.01461, 0.75, 0.01, 0.7406, 0.2029, 0.75, 0.2019, 0.75, 0.01, 0.7032, 0.01461, 0.7316, 0.2056, 0.7406, 0.2029, 0.7032, 0.01461, 0.6582, 0.02827, 0.7233, 0.21, 0.7316, 0.2056, 0.6582, 0.02827, 0.6167, 0.05045, 0.716, 0.216, 0.7233, 0.21, 0.6167, 0.05045, 0.5803, 0.08029, 0.71, 0.2233, 0.716, 0.216, 0.5803, 0.08029, 0.5504, 0.1167, 0.7056, 0.2316, 0.71, 0.2233, 0.5504, 0.1167, 0.5283, 0.1582, 0.7029, 0.2406, 0.7056, 0.2316, 0.5283, 0.1582, 0.5146, 0.2032, 0.7019, 0.25, 0.7029, 0.2406, 0.5146, 0.2032, 0.51, 0.25, 0.7029, 0.2594, 0.7019, 0.25, 0.51, 0.25, 0.5146, 0.2968, 0.7056, 0.2684, 0.7029, 0.2594, 0.5146, 0.2968, 0.5283, 0.3418, 0.71, 0.2767, 0.7056, 0.2684, 0.5283, 0.3418, 0.5504, 0.3833, 0.716, 0.284, 0.71, 0.2767, 0.5504, 0.3833, 0.5803, 0.4197, 0.7233, 0.29, 0.716, 0.284, 0.5803, 0.4197, 0.6167, 0.4496, 0.7316, 0.2944, 0.7233, 0.29, 0.6167, 0.4496, 0.6582, 0.4717, 0.7406, 0.2971, 0.7316, 0.2944, 0.6582, 0.4717, 0.7032, 0.4854, 0.7631, 0.2817, 0.7567, 0.2837, 0.7579, 0.2897, 0.7655, 0.2874, 0.7543, 0.2714, 0.75, 0.2718, 0.75, 0.2843, 0.7567, 0.2837, 0.7583, 0.2701, 0.7543, 0.2714, 0.7567, 0.2837, 0.7631, 0.2817, 0.7621, 0.2681, 0.7583, 0.2701, 0.7631, 0.2817, 0.7691, 0.2785, 0.7654, 0.2654, 0.7621, 0.2681, 0.7691, 0.2785, 0.7743, 0.2743, 0.7681, 0.2621, 0.7654, 0.2654, 0.7743, 0.2743, 0.7785, 0.2691, 0.7701, 0.2583, 0.7681, 0.2621, 0.7785, 0.2691, 0.7817, 0.2631, 0.7714, 0.2543, 0.7701, 0.2583, 0.7817, 0.2631, 0.7837, 0.2567, 0.7718, 0.25, 0.7714, 0.2543, 0.7837, 0.2567, 0.7843, 0.25, 0.7714, 0.2457, 0.7718, 0.25, 0.7843, 0.25, 0.7837, 0.2433, 0.7701, 0.2417, 0.7714, 0.2457, 0.7837, 0.2433, 0.7817, 0.2369, 0.7681, 0.2379, 0.7701, 0.2417, 0.7817, 0.2369, 0.7785, 0.2309, 0.7654, 0.2346, 0.7681, 0.2379, 0.7785, 0.2309, 0.7743, 0.2257, 0.7621, 0.2319, 0.7654, 0.2346, 0.7743, 0.2257, 0.7691, 0.2215, 0.7583, 0.2299, 0.7621, 0.2319, 0.7691, 0.2215, 0.7631, 0.2183, 0.7543, 0.2286, 0.7583, 0.2299, 0.7631, 0.2183, 0.7567, 0.2163, 0.75, 0.2282, 0.7543, 0.2286, 0.7567, 0.2163, 0.75, 0.2157, 0.7457, 0.2286, 0.75, 0.2282, 0.75, 0.2157, 0.7433, 0.2163, 0.7417, 0.2299, 0.7457, 0.2286, 0.7433, 0.2163, 0.7369, 0.2183, 0.7379, 0.2319, 0.7417, 0.2299, 0.7369, 0.2183, 0.7309, 0.2215, 0.7346, 0.2346, 0.7379, 0.2319, 0.7309, 0.2215, 0.7257, 0.2257, 0.7319, 0.2379, 0.7346, 0.2346, 0.7257, 0.2257, 0.7215, 0.2309, 0.7299, 0.2417, 0.7319, 0.2379, 0.7215, 0.2309, 0.7183, 0.2369, 0.7286, 0.2457, 0.7299, 0.2417, 0.7183, 0.2369, 0.7163, 0.2433, 0.7282, 0.25, 0.7286, 0.2457, 0.7163, 0.2433, 0.7157, 0.25, 0.7286, 0.2543, 0.7282, 0.25, 0.7157, 0.25, 0.7163, 0.2567, 0.7299, 0.2583, 0.7286, 0.2543, 0.7163, 0.2567, 0.7183, 0.2631, 0.7319, 0.2621, 0.7299, 0.2583, 0.7183, 0.2631, 0.7215, 0.2691, 0.7346, 0.2654, 0.7319, 0.2621, 0.7215, 0.2691, 0.7257, 0.2743, 0.7379, 0.2681, 0.7346, 0.2654, 0.7257, 0.2743, 0.7309, 0.2785, 0.7417, 0.2701, 0.7379, 0.2681, 0.7309, 0.2785, 0.7369, 0.2817, 0.7457, 0.2714, 0.7417, 0.2701, 0.7369, 0.2817, 0.7433, 0.2837, 0.75, 0.2718, 0.7457, 0.2714, 0.7433, 0.2837, 0.75, 0.2843, 0.7767, 0.21, 0.7684, 0.2056, 0.7684, 0.2056, 0.7767, 0.21, 0.7126, 0.2345, 0.7164, 0.2275, 0.7164, 0.2275, 0.7126, 0.2345, 0.784, 0.284, 0.79, 0.2767, 0.79, 0.2767, 0.784, 0.284, 0.7725, 0.2164, 0.7786, 0.2214, 0.7786, 0.2214, 0.7725, 0.2164, 0.7316, 0.2944, 0.7406, 0.2971, 0.7406, 0.2971, 0.7316, 0.2944, 0.7786, 0.2786, 0.7725, 0.2836, 0.7725, 0.2836, 0.7786, 0.2786, 0.71, 0.2233, 0.7056, 0.2316, 0.7056, 0.2316, 0.71, 0.2233, 0.7345, 0.2874, 0.7275, 0.2836, 0.7275, 0.2836, 0.7345, 0.2874, 0.784, 0.216, 0.7767, 0.21, 0.7767, 0.21, 0.784, 0.216, 0.7164, 0.2275, 0.7214, 0.2214, 0.7214, 0.2214, 0.7164, 0.2275, 0.7767, 0.29, 0.784, 0.284, 0.784, 0.284, 0.7767, 0.29, 0.7786, 0.2214, 0.7836, 0.2275, 0.7836, 0.2275, 0.7786, 0.2214, 0.7233, 0.29, 0.7316, 0.2944, 0.7316, 0.2944, 0.7233, 0.29, 0.7725, 0.2836, 0.7655, 0.2874, 0.7655, 0.2874, 0.7725, 0.2836, 0.716, 0.216, 0.71, 0.2233, 0.71, 0.2233, 0.716, 0.216, 0.7275, 0.2836, 0.7214, 0.2786, 0.7214, 0.2786, 0.7275, 0.2836, 0.79, 0.2233, 0.784, 0.216, 0.784, 0.216, 0.79, 0.2233, 0.7214, 0.2214, 0.7275, 0.2164, 0.7275, 0.2164, 0.7214, 0.2214, 0.7684, 0.2944, 0.7767, 0.29, 0.7767, 0.29, 0.7684, 0.2944, 0.7836, 0.2275, 0.7874, 0.2345, 0.7874, 0.2345, 0.7836, 0.2275, 0.716, 0.284, 0.7233, 0.29, 0.7233, 0.29, 0.716, 0.284, 0.7655, 0.2874, 0.7579, 0.2897, 0.7579, 0.2897, 0.7655, 0.2874, 0.7233, 0.21, 0.716, 0.216, 0.716, 0.216, 0.7233, 0.21, 0.7214, 0.2786, 0.7164, 0.2725, 0.7164, 0.2725, 0.7214, 0.2786, 0.7944, 0.2316, 0.79, 0.2233, 0.79, 0.2233, 0.7944, 0.2316, 0.7275, 0.2164, 0.7345, 0.2126, 0.7345, 0.2126, 0.7275, 0.2164, 0.7594, 0.2971, 0.7684, 0.2944, 0.7684, 0.2944, 0.7594, 0.2971, 0.7874, 0.2345, 0.7897, 0.2421, 0.7897, 0.2421, 0.7874, 0.2345, 0.71, 0.2767, 0.716, 0.284, 0.716, 0.284, 0.71, 0.2767, 0.7579, 0.2897, 0.75, 0.2905, 0.75, 0.2905, 0.7579, 0.2897, 0.7316, 0.2056, 0.7233, 0.21, 0.7233, 0.21, 0.7316, 0.2056, 0.7164, 0.2725, 0.7126, 0.2655, 0.7126, 0.2655, 0.7164, 0.2725, 0.7567, 0.2837, 0.75, 0.2843, 0.75, 0.2905, 0.7579, 0.2897, 0.7944, 0.2684, 0.7971, 0.2594, 0.7971, 0.2594, 0.7944, 0.2684, 0.7786, 0.2214, 0.7836, 0.2275, 0.7836, 0.2275, 0.7786, 0.2214, 0.7971, 0.2594, 0.7981, 0.25, 0.7981, 0.25, 0.7971, 0.2594, 0.7725, 0.2164, 0.7786, 0.2214, 0.7786, 0.2214, 0.7725, 0.2164, 0.7981, 0.25, 0.7971, 0.2406, 0.7971, 0.2406, 0.7981, 0.25, 0.7655, 0.2126, 0.7725, 0.2164, 0.7725, 0.2164, 0.7655, 0.2126, 0.7971, 0.2406, 0.7944, 0.2316, 0.7944, 0.2316, 0.7971, 0.2406, 0.7579, 0.2103, 0.7655, 0.2126, 0.7655, 0.2126, 0.7579, 0.2103, 0.7944, 0.2316, 0.79, 0.2233, 0.79, 0.2233, 0.7944, 0.2316, 0.75, 0.2095, 0.7579, 0.2103, 0.7579, 0.2103, 0.75, 0.2095, 0.79, 0.2233, 0.784, 0.216, 0.784, 0.216, 0.79, 0.2233, 0.7421, 0.2103, 0.75, 0.2095, 0.75, 0.2095, 0.7421, 0.2103, 0.784, 0.216, 0.7767, 0.21, 0.7767, 0.21, 0.784, 0.216, 0.7345, 0.2126, 0.7421, 0.2103, 0.7421, 0.2103, 0.7345, 0.2126, 0.7767, 0.21, 0.7684, 0.2056, 0.7684, 0.2056, 0.7767, 0.21, 0.7275, 0.2164, 0.7345, 0.2126, 0.7345, 0.2126, 0.7275, 0.2164, 0.7684, 0.2056, 0.7594, 0.2029, 0.7594, 0.2029, 0.7684, 0.2056, 0.7214, 0.2214, 0.7275, 0.2164, 0.7275, 0.2164, 0.7214, 0.2214, 0.7594, 0.2029, 0.75, 0.2019, 0.75, 0.2019, 0.7594, 0.2029, 0.7164, 0.2275, 0.7214, 0.2214, 0.7214, 0.2214, 0.7164, 0.2275, 0.75, 0.2019, 0.7406, 0.2029, 0.7406, 0.2029, 0.75, 0.2019, 0.7126, 0.2345, 0.7164, 0.2275, 0.7164, 0.2275, 0.7126, 0.2345, 0.7406, 0.2029, 0.7316, 0.2056, 0.7316, 0.2056, 0.7406, 0.2029, 0.7103, 0.2421, 0.7126, 0.2345, 0.7126, 0.2345, 0.7103, 0.2421, 0.7316, 0.2056, 0.7233, 0.21, 0.7233, 0.21, 0.7316, 0.2056, 0.7095, 0.25, 0.7103, 0.2421, 0.7103, 0.2421, 0.7095, 0.25, 0.7233, 0.21, 0.716, 0.216, 0.716, 0.216, 0.7233, 0.21, 0.7103, 0.2579, 0.7095, 0.25, 0.7095, 0.25, 0.7103, 0.2579, 0.716, 0.216, 0.71, 0.2233, 0.71, 0.2233, 0.716, 0.216, 0.7126, 0.2655, 0.7103, 0.2579, 0.7103, 0.2579, 0.7126, 0.2655, 0.75, 0.2981, 0.7594, 0.2971, 0.7594, 0.2971, 0.75, 0.2981, 0.7421, 0.2897, 0.7345, 0.2874, 0.7345, 0.2874, 0.7421, 0.2897, 0.7056, 0.2316, 0.7029, 0.2406, 0.7029, 0.2406, 0.7056, 0.2316, 0.7836, 0.2725, 0.7786, 0.2786, 0.7786, 0.2786, 0.7836, 0.2725, 0.7406, 0.2971, 0.75, 0.2981, 0.75, 0.2981, 0.7406, 0.2971, 0.7655, 0.2126, 0.7725, 0.2164, 0.7725, 0.2164, 0.7655, 0.2126, 0.79, 0.2767, 0.7944, 0.2684, 0.7944, 0.2684, 0.79, 0.2767, 0.75, 0.2905, 0.7421, 0.2897, 0.7421, 0.2897, 0.75, 0.2905, 0.7103, 0.2421, 0.7126, 0.2345, 0.7126, 0.2345, 0.7103, 0.2421, 0.7684, 0.2056, 0.7594, 0.2029, 0.7594, 0.2029, 0.7684, 0.2056, 0.7029, 0.2406, 0.7019, 0.25, 0.7019, 0.25, 0.7029, 0.2406, 0.7874, 0.2655, 0.7836, 0.2725, 0.7836, 0.2725, 0.7874, 0.2655, 0.7579, 0.2103, 0.7655, 0.2126, 0.7655, 0.2126, 0.7579, 0.2103, 0.7944, 0.2684, 0.7971, 0.2594, 0.7971, 0.2594, 0.7944, 0.2684, 0.7095, 0.25, 0.7103, 0.2421, 0.7103, 0.2421, 0.7095, 0.25, 0.7594, 0.2029, 0.75, 0.2019, 0.75, 0.2019, 0.7594, 0.2029, 0.7019, 0.25, 0.7029, 0.2594, 0.7029, 0.2594, 0.7019, 0.25, 0.7897, 0.2579, 0.7874, 0.2655, 0.7874, 0.2655, 0.7897, 0.2579, 0.75, 0.2095, 0.7579, 0.2103, 0.7579, 0.2103, 0.75, 0.2095, 0.7971, 0.2594, 0.7981, 0.25, 0.7981, 0.25, 0.7971, 0.2594, 0.7103, 0.2579, 0.7095, 0.25, 0.7095, 0.25, 0.7103, 0.2579, 0.75, 0.2019, 0.7406, 0.2029, 0.7406, 0.2029, 0.75, 0.2019, 0.7029, 0.2594, 0.7056, 0.2684, 0.7056, 0.2684, 0.7029, 0.2594, 0.7905, 0.25, 0.7897, 0.2579, 0.7897, 0.2579, 0.7905, 0.25, 0.7421, 0.2103, 0.75, 0.2095, 0.75, 0.2095, 0.7421, 0.2103, 0.7981, 0.25, 0.7971, 0.2406, 0.7971, 0.2406, 0.7981, 0.25, 0.7126, 0.2655, 0.7103, 0.2579, 0.7103, 0.2579, 0.7126, 0.2655, 0.7406, 0.2029, 0.7316, 0.2056, 0.7316, 0.2056, 0.7406, 0.2029, 0.7056, 0.2684, 0.71, 0.2767, 0.71, 0.2767, 0.7056, 0.2684, 0.7897, 0.2421, 0.7905, 0.25, 0.7905, 0.25, 0.7897, 0.2421, 0.75, 0.2981, 0.7594, 0.2971, 0.7594, 0.2971, 0.75, 0.2981, 0.7345, 0.2126, 0.7421, 0.2103, 0.7421, 0.2103, 0.7345, 0.2126, 0.7971, 0.2406, 0.7944, 0.2316, 0.7944, 0.2316, 0.7971, 0.2406, 0.75, 0.2981, 0.7594, 0.2971, 0.7579, 0.2897, 0.75, 0.2905, 0.7594, 0.2971, 0.7684, 0.2944, 0.7655, 0.2874, 0.7579, 0.2897, 0.7684, 0.2944, 0.7767, 0.29, 0.7725, 0.2836, 0.7655, 0.2874, 0.7767, 0.29, 0.784, 0.284, 0.7786, 0.2786, 0.7725, 0.2836, 0.784, 0.284, 0.79, 0.2767, 0.7836, 0.2725, 0.7786, 0.2786, 0.79, 0.2767, 0.7944, 0.2684, 0.7874, 0.2655, 0.7836, 0.2725, 0.7944, 0.2684, 0.7971, 0.2594, 0.7897, 0.2579, 0.7874, 0.2655, 0.7971, 0.2594, 0.7981, 0.25, 0.7905, 0.25, 0.7897, 0.2579, 0.7981, 0.25, 0.7971, 0.2406, 0.7897, 0.2421, 0.7905, 0.25, 0.7971, 0.2406, 0.7944, 0.2316, 0.7874, 0.2345, 0.7897, 0.2421, 0.7944, 0.2316, 0.79, 0.2233, 0.7836, 0.2275, 0.7874, 0.2345, 0.79, 0.2233, 0.784, 0.216, 0.7786, 0.2214, 0.7836, 0.2275, 0.784, 0.216, 0.7767, 0.21, 0.7725, 0.2164, 0.7786, 0.2214, 0.7767, 0.21, 0.7684, 0.2056, 0.7655, 0.2126, 0.7725, 0.2164, 0.7684, 0.2056, 0.7594, 0.2029, 0.7579, 0.2103, 0.7655, 0.2126, 0.7594, 0.2029, 0.75, 0.2019, 0.75, 0.2095, 0.7579, 0.2103, 0.75, 0.2019, 0.7406, 0.2029, 0.7421, 0.2103, 0.75, 0.2095, 0.7406, 0.2029, 0.7316, 0.2056, 0.7345, 0.2126, 0.7421, 0.2103, 0.7316, 0.2056, 0.7233, 0.21, 0.7275, 0.2164, 0.7345, 0.2126, 0.7233, 0.21, 0.716, 0.216, 0.7214, 0.2214, 0.7275, 0.2164, 0.716, 0.216, 0.71, 0.2233, 0.7164, 0.2275, 0.7214, 0.2214, 0.71, 0.2233, 0.7056, 0.2316, 0.7126, 0.2345, 0.7164, 0.2275, 0.7056, 0.2316, 0.7029, 0.2406, 0.7103, 0.2421, 0.7126, 0.2345, 0.7029, 0.2406, 0.7019, 0.25, 0.7095, 0.25, 0.7103, 0.2421, 0.7019, 0.25, 0.7029, 0.2594, 0.7103, 0.2579, 0.7095, 0.25, 0.7029, 0.2594, 0.7056, 0.2684, 0.7126, 0.2655, 0.7103, 0.2579, 0.7056, 0.2684, 0.71, 0.2767, 0.7164, 0.2725, 0.7126, 0.2655, 0.71, 0.2767, 0.716, 0.284, 0.7214, 0.2786, 0.7164, 0.2725, 0.716, 0.284, 0.7233, 0.29, 0.7275, 0.2836, 0.7214, 0.2786, 0.7233, 0.29, 0.7316, 0.2944, 0.7345, 0.2874, 0.7275, 0.2836, 0.7316, 0.2944, 0.7406, 0.2971, 0.7421, 0.2897, 0.7345, 0.2874, 0.7406, 0.2971, 0.75, 0.2981, 0.75, 0.2905, 0.7421, 0.2897, 0.79, 0.2767, 0.7944, 0.2684, 0.7944, 0.2684, 0.79, 0.2767, 0.75, 0.2905, 0.7421, 0.2897, 0.7421, 0.2897, 0.75, 0.2905, 0.7874, 0.2345, 0.7897, 0.2421, 0.7897, 0.2421, 0.7874, 0.2345, 0.784, 0.284, 0.79, 0.2767, 0.79, 0.2767, 0.784, 0.284, 0.7316, 0.2944, 0.7406, 0.2971, 0.7406, 0.2971, 0.7316, 0.2944, 0.7897, 0.2421, 0.7905, 0.25, 0.7905, 0.25, 0.7897, 0.2421, 0.7767, 0.29, 0.784, 0.284, 0.784, 0.284, 0.7767, 0.29, 0.7233, 0.29, 0.7316, 0.2944, 0.7316, 0.2944, 0.7233, 0.29, 0.7905, 0.25, 0.7897, 0.2579, 0.7897, 0.2579, 0.7905, 0.25, 0.7684, 0.2944, 0.7767, 0.29, 0.7767, 0.29, 0.7684, 0.2944, 0.716, 0.284, 0.7233, 0.29, 0.7233, 0.29, 0.716, 0.284, 0.7897, 0.2579, 0.7874, 0.2655, 0.7874, 0.2655, 0.7897, 0.2579, 0.7594, 0.2971, 0.7684, 0.2944, 0.7684, 0.2944, 0.7594, 0.2971, 0.71, 0.2767, 0.716, 0.284, 0.716, 0.284, 0.71, 0.2767, 0.7874, 0.2655, 0.7836, 0.2725, 0.7836, 0.2725, 0.7874, 0.2655, 0.7406, 0.2971, 0.75, 0.2981, 0.75, 0.2981, 0.7406, 0.2971, 0.7056, 0.2684, 0.71, 0.2767, 0.71, 0.2767, 0.7056, 0.2684, 0.7836, 0.2725, 0.7786, 0.2786, 0.7786, 0.2786, 0.7836, 0.2725, 0.7345, 0.2874, 0.7275, 0.2836, 0.7275, 0.2836, 0.7345, 0.2874, 0.7029, 0.2594, 0.7056, 0.2684, 0.7056, 0.2684, 0.7029, 0.2594, 0.7786, 0.2786, 0.7725, 0.2836, 0.7725, 0.2836, 0.7786, 0.2786, 0.7421, 0.2897, 0.7345, 0.2874, 0.7345, 0.2874, 0.7421, 0.2897, 0.7019, 0.25, 0.7029, 0.2594, 0.7029, 0.2594, 0.7019, 0.25, 0.7725, 0.2836, 0.7655, 0.2874, 0.7655, 0.2874, 0.7725, 0.2836, 0.7275, 0.2836, 0.7214, 0.2786, 0.7214, 0.2786, 0.7275, 0.2836, 0.7029, 0.2406, 0.7019, 0.25, 0.7019, 0.25, 0.7029, 0.2406, 0.7655, 0.2874, 0.7579, 0.2897, 0.7579, 0.2897, 0.7655, 0.2874, 0.7214, 0.2786, 0.7164, 0.2725, 0.7164, 0.2725, 0.7214, 0.2786, 0.7056, 0.2316, 0.7029, 0.2406, 0.7029, 0.2406, 0.7056, 0.2316, 0.7579, 0.2897, 0.75, 0.2905, 0.75, 0.2905, 0.7579, 0.2897, 0.7164, 0.2725, 0.7126, 0.2655, 0.7126, 0.2655, 0.7164, 0.2725, 0.71, 0.2233, 0.7056, 0.2316, 0.7056, 0.2316, 0.71, 0.2233, 0.3211, 0.2795, 0.314, 0.2928, 0.314, 0.2928, 0.3211, 0.2795, 0.2072, 0.186, 0.2205, 0.1789, 0.2205, 0.1789, 0.2072, 0.186, 0.25, 0.327, 0.235, 0.3255, 0.235, 0.3255, 0.25, 0.327, 0.314, 0.2928, 0.3044, 0.3044, 0.3044, 0.3044, 0.314, 0.2928, 0.2205, 0.1789, 0.235, 0.1745, 0.235, 0.1745, 0.2205, 0.1789, 0.235, 0.3255, 0.2205, 0.3211, 0.2205, 0.3211, 0.235, 0.3255, 0.3044, 0.3044, 0.2928, 0.314, 0.2928, 0.314, 0.3044, 0.3044, 0.235, 0.1745, 0.25, 0.173, 0.25, 0.173, 0.235, 0.1745, 0.2205, 0.3211, 0.2072, 0.314, 0.2072, 0.314, 0.2205, 0.3211, 0.2928, 0.314, 0.2795, 0.3211, 0.2795, 0.3211, 0.2928, 0.314, 0.25, 0.173, 0.265, 0.1745, 0.265, 0.1745, 0.25, 0.173, 0.2072, 0.314, 0.1956, 0.3044, 0.1956, 0.3044, 0.2072, 0.314, 0.2795, 0.3211, 0.265, 0.3255, 0.265, 0.3255, 0.2795, 0.3211, 0.265, 0.1745, 0.2795, 0.1789, 0.2795, 0.1789, 0.265, 0.1745, 0.1956, 0.3044, 0.186, 0.2928, 0.186, 0.2928, 0.1956, 0.3044, 0.265, 0.3255, 0.25, 0.327, 0.25, 0.327, 0.265, 0.3255, 0.2795, 0.1789, 0.2928, 0.186, 0.2928, 0.186, 0.2795, 0.1789, 0.186, 0.2928, 0.1789, 0.2795, 0.1789, 0.2795, 0.186, 0.2928, 0.2928, 0.186, 0.3044, 0.1956, 0.3044, 0.1956, 0.2928, 0.186, 0.1789, 0.2795, 0.1745, 0.265, 0.1745, 0.265, 0.1789, 0.2795, 0.3044, 0.1956, 0.314, 0.2072, 0.314, 0.2072, 0.3044, 0.1956, 0.1745, 0.265, 0.173, 0.25, 0.173, 0.25, 0.1745, 0.265, 0.314, 0.2072, 0.3211, 0.2205, 0.3211, 0.2205, 0.314, 0.2072, 0.173, 0.25, 0.1745, 0.235, 0.1745, 0.235, 0.173, 0.25, 0.3211, 0.2205, 0.3255, 0.235, 0.3255, 0.235, 0.3211, 0.2205, 0.1745, 0.235, 0.1789, 0.2205, 0.1789, 0.2205, 0.1745, 0.235, 0.3255, 0.235, 0.327, 0.25, 0.327, 0.25, 0.3255, 0.235, 0.1789, 0.2205, 0.186, 0.2072, 0.186, 0.2072, 0.1789, 0.2205, 0.327, 0.25, 0.3255, 0.265, 0.3255, 0.265, 0.327, 0.25, 0.186, 0.2072, 0.1956, 0.1956, 0.1956, 0.1956, 0.186, 0.2072, 0.3255, 0.265, 0.3211, 0.2795, 0.3211, 0.2795, 0.3255, 0.265, 0.1956, 0.1956, 0.2072, 0.186, 0.2072, 0.186, 0.1956, 0.1956, 0.3211, 0.2795, 0.314, 0.2928, 0.314, 0.2928, 0.3211, 0.2795, 0.2072, 0.186, 0.2205, 0.1789, 0.2205, 0.1789, 0.2072, 0.186, 0.25, 0.327, 0.235, 0.3255, 0.235, 0.3255, 0.25, 0.327, 0.314, 0.2928, 0.3044, 0.3044, 0.3044, 0.3044, 0.314, 0.2928, 0.2205, 0.1789, 0.235, 0.1745, 0.235, 0.1745, 0.2205, 0.1789, 0.235, 0.3255, 0.2205, 0.3211, 0.2205, 0.3211, 0.235, 0.3255, 0.3044, 0.3044, 0.2928, 0.314, 0.2928, 0.314, 0.3044, 0.3044, 0.235, 0.1745, 0.25, 0.173, 0.25, 0.173, 0.235, 0.1745, 0.2205, 0.3211, 0.2072, 0.314, 0.2072, 0.314, 0.2205, 0.3211, 0.2928, 0.314, 0.2795, 0.3211, 0.2795, 0.3211, 0.2928, 0.314, 0.25, 0.173, 0.265, 0.1745, 0.265, 0.1745, 0.25, 0.173, 0.2072, 0.314, 0.1956, 0.3044, 0.1956, 0.3044, 0.2072, 0.314, 0.2795, 0.3211, 0.265, 0.3255, 0.265, 0.3255, 0.2795, 0.3211, 0.265, 0.1745, 0.2795, 0.1789, 0.2795, 0.1789, 0.265, 0.1745, 0.1956, 0.3044, 0.186, 0.2928, 0.186, 0.2928, 0.1956, 0.3044, 0.265, 0.3255, 0.25, 0.327, 0.25, 0.327, 0.265, 0.3255, 0.2795, 0.1789, 0.2928, 0.186, 0.2928, 0.186, 0.2795, 0.1789, 0.186, 0.2928, 0.1789, 0.2795, 0.1789, 0.2795, 0.186, 0.2928, 0.2928, 0.186, 0.3044, 0.1956, 0.3044, 0.1956, 0.2928, 0.186, 0.1789, 0.2795, 0.1745, 0.265, 0.1745, 0.265, 0.1789, 0.2795, 0.3044, 0.1956, 0.314, 0.2072, 0.314, 0.2072, 0.3044, 0.1956, 0.1745, 0.265, 0.173, 0.25, 0.173, 0.25, 0.1745, 0.265, 0.314, 0.2072, 0.3211, 0.2205, 0.3211, 0.2205, 0.314, 0.2072, 0.173, 0.25, 0.1745, 0.235, 0.1745, 0.235, 0.173, 0.25, 0.3211, 0.2205, 0.3255, 0.235, 0.3255, 0.235, 0.3211, 0.2205, 0.1745, 0.235, 0.1789, 0.2205, 0.1789, 0.2205, 0.1745, 0.235, 0.3255, 0.235, 0.327, 0.25, 0.327, 0.25, 0.3255, 0.235, 0.1789, 0.2205, 0.186, 0.2072, 0.186, 0.2072, 0.1789, 0.2205, 0.327, 0.25, 0.3255, 0.265, 0.3255, 0.265, 0.327, 0.25, 0.186, 0.2072, 0.1956, 0.1956, 0.1956, 0.1956, 0.186, 0.2072, 0.3255, 0.265, 0.3211, 0.2795, 0.3211, 0.2795, 0.3255, 0.265, 0.1956, 0.1956, 0.2072, 0.186, 0.2072, 0.186, 0.1956, 0.1956])
me_cylinder.use_remesh_fix_poles = True
me_cylinder.use_remesh_preserve_attributes = False
me_cylinder.use_mirror_vertex_groups = False
me_cylinder.update()
me_plane = bpy.data.meshes.new('Plane')
me_plane.from_pydata([(-1.0, -1.0, 0.0), (2.412, -1.0, 0.0), (-1.0, 1.0, 0.0), (2.412, 1.0, 0.0), (-1.0, 0.0, 0.0), (2.707, 0.0, 0.0)], [], [(4, 5, 3, 2), (0, 1, 5, 4)])
_uv = me_plane.uv_layers.new(name='UVMap')
_uv.uv.foreach_set('vector', [0.0, 0.5, 1.0, 0.5, 1.0, 1.0, 0.0, 1.0, 0.0, 0.0, 1.0, 0.0, 1.0, 0.5, 0.0, 0.5])
me_plane.use_remesh_fix_poles = True
me_plane.use_remesh_preserve_attributes = False
me_plane.use_mirror_vertex_groups = False
me_plane.update()

# ---- objects
ob_cylinder = bpy.data.objects.new('Cylinder', me_cylinder)
ob_plane = bpy.data.objects.new('Plane', me_plane)

# ---- transforms, parenting, visibility, modifiers, constraints
ob_cylinder.location = (0.0, 0.0, 0.0)
ob_cylinder.scale = (1.0, 1.0, 0.2865)
ob_cylinder.lineart.crease_threshold = 0.0
ob_plane.location = (2.071, 0.0, 0.0)
ob_plane.scale = (1.0, 0.432, 1.0)
ob_plane.lineart.crease_threshold = 0.0
_m = ob_plane.modifiers.new('Solidify', 'SOLIDIFY')
_m.thickness = 0.06
_m.nonmanifold_merge_threshold = 0.0003

# ---- collection membership
col_collection.objects.link(ob_cylinder)
col_collection.objects.link(ob_plane)

# ---- scene / render settings (as saved in the file)
scene.frame_start = 1; scene.frame_end = 250; scene.frame_set(0)
scene.render.engine = 'BLENDER_EEVEE_NEXT'
scene.cycles.use_denoising = False
scene.cycles.samples = 128
scene.cycles.sampling_pattern = 'TABULATED_SOBOL'
scene.cycles.use_adaptive_sampling = False
scene.cycles.use_light_tree = False
scene.view_settings.view_transform = 'Filmic'
bpy.context.view_layer.update()

# ---- added for rendering (the .blend has no active camera and no usable light): camera, sun
cam_auto = bpy.data.cameras.new('AutoCamera')
cam_auto.lens = 50.0
cam_auto.sensor_width = 36.0
cam_auto.clip_end = 1000.0
ob_auto_camera = bpy.data.objects.new('AutoCamera', cam_auto)
scene.collection.objects.link(ob_auto_camera)
ob_auto_camera.location = (8.64985, -8.1977, 6.9842)
ob_auto_camera.rotation_euler = (1.09748, -7.21219e-08, 0.694738)
scene.camera = ob_auto_camera
light_auto_sun = bpy.data.lights.new('AutoSun', 'SUN')
light_auto_sun.energy = 3.0
light_auto_sun.angle = 0.0523599
ob_auto_sun = bpy.data.objects.new('AutoSun', light_auto_sun)
scene.collection.objects.link(ob_auto_sun)
ob_auto_sun.rotation_euler = (0.872665, 0.174533, 0.523599)
bpy.context.view_layer.update()
